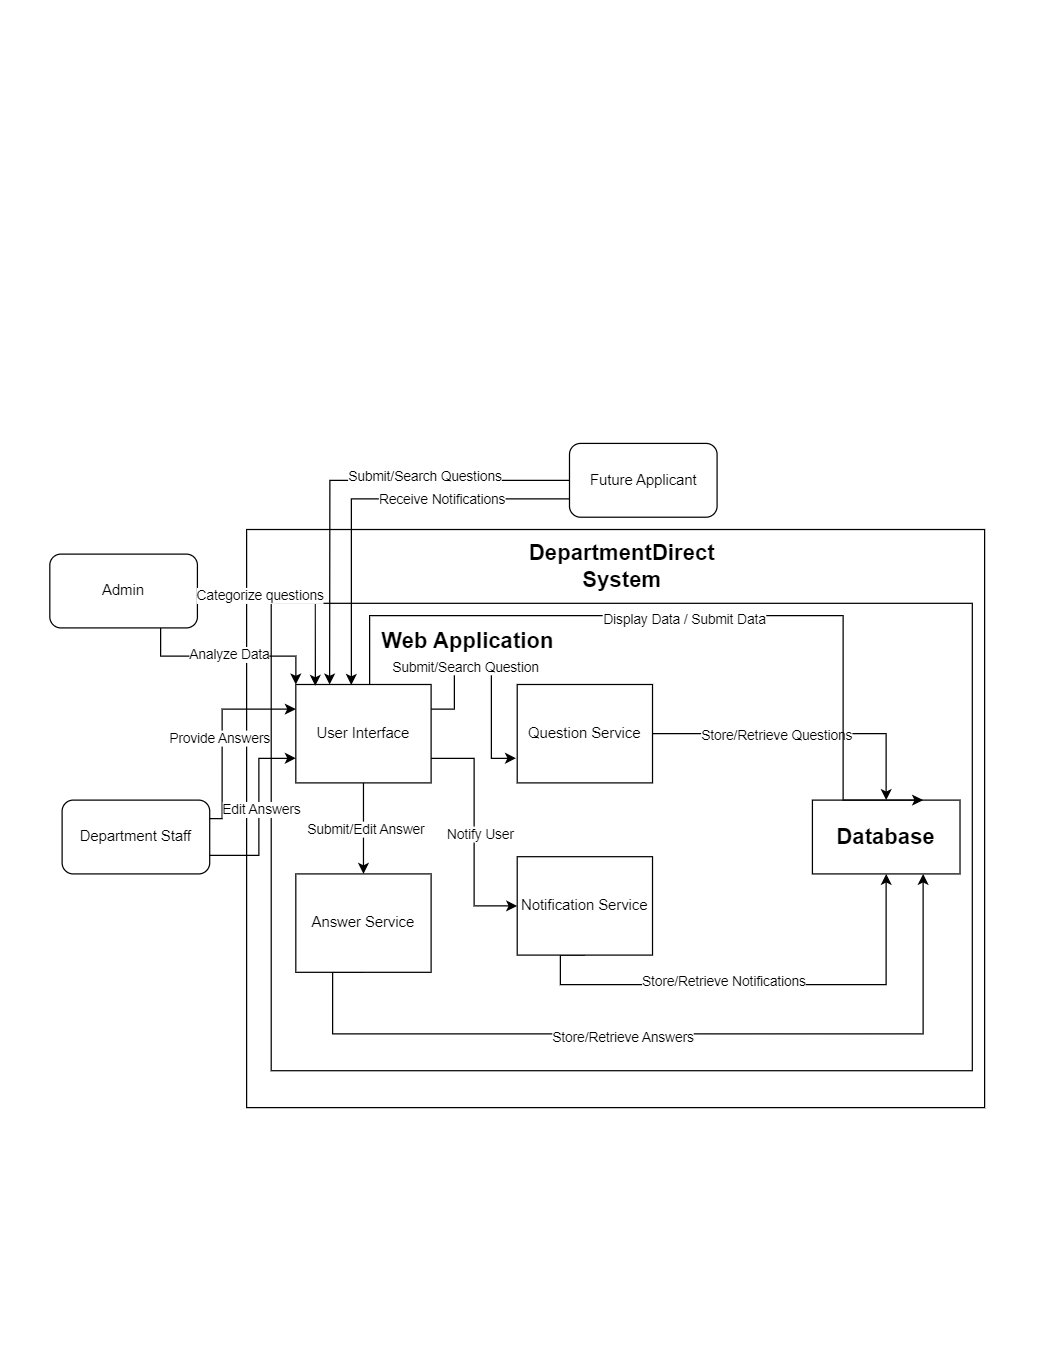

The diagram above was exported from draw.io. Its source (the exported page's mxGraphModel, read from the mxfile embedded in the PNG):
<mxGraphModel dx="2100" dy="1304" grid="1" gridSize="10" guides="1" tooltips="1" connect="1" arrows="1" fold="1" page="1" pageScale="1" pageWidth="850" pageHeight="1100" math="0" shadow="0">
  <root>
    <mxCell id="0" />
    <mxCell id="1" parent="0" />
    <mxCell id="oeE8xgQTsNxF8LfRU45l-86" value="" style="rounded=0;whiteSpace=wrap;html=1;" vertex="1" parent="1">
      <mxGeometry x="200" y="430" width="600" height="470" as="geometry" />
    </mxCell>
    <mxCell id="oeE8xgQTsNxF8LfRU45l-87" value="" style="rounded=0;whiteSpace=wrap;html=1;" vertex="1" parent="1">
      <mxGeometry x="220" y="490" width="570" height="380" as="geometry" />
    </mxCell>
    <mxCell id="oeE8xgQTsNxF8LfRU45l-88" value="&lt;b&gt;&lt;font style=&quot;font-size: 18px;&quot;&gt;Database&lt;/font&gt;&lt;/b&gt;" style="rounded=0;whiteSpace=wrap;html=1;" vertex="1" parent="1">
      <mxGeometry x="660" y="650" width="120" height="60" as="geometry" />
    </mxCell>
    <mxCell id="oeE8xgQTsNxF8LfRU45l-89" value="&lt;b&gt;&lt;font style=&quot;font-size: 18px;&quot;&gt;Web Application&lt;/font&gt;&lt;/b&gt;" style="text;html=1;align=center;verticalAlign=middle;whiteSpace=wrap;rounded=0;" vertex="1" parent="1">
      <mxGeometry x="285" y="506" width="190" height="30" as="geometry" />
    </mxCell>
    <mxCell id="oeE8xgQTsNxF8LfRU45l-90" style="edgeStyle=orthogonalEdgeStyle;rounded=0;orthogonalLoop=1;jettySize=auto;html=1;exitX=1;exitY=0.25;exitDx=0;exitDy=0;entryX=0;entryY=0.75;entryDx=0;entryDy=0;" edge="1" parent="1">
      <mxGeometry relative="1" as="geometry">
        <mxPoint x="349" y="576" as="sourcePoint" />
        <mxPoint x="419" y="616" as="targetPoint" />
        <Array as="points">
          <mxPoint x="369" y="576" />
          <mxPoint x="369" y="540" />
          <mxPoint x="399" y="540" />
          <mxPoint x="399" y="616" />
        </Array>
      </mxGeometry>
    </mxCell>
    <mxCell id="oeE8xgQTsNxF8LfRU45l-91" value="Submit/Search Question" style="edgeLabel;html=1;align=center;verticalAlign=middle;resizable=0;points=[];" vertex="1" connectable="0" parent="oeE8xgQTsNxF8LfRU45l-90">
      <mxGeometry x="-0.2909" y="-1" relative="1" as="geometry">
        <mxPoint as="offset" />
      </mxGeometry>
    </mxCell>
    <mxCell id="oeE8xgQTsNxF8LfRU45l-92" style="edgeStyle=orthogonalEdgeStyle;rounded=0;orthogonalLoop=1;jettySize=auto;html=1;exitX=0.5;exitY=1;exitDx=0;exitDy=0;" edge="1" parent="1" source="oeE8xgQTsNxF8LfRU45l-96" target="oeE8xgQTsNxF8LfRU45l-102">
      <mxGeometry relative="1" as="geometry" />
    </mxCell>
    <mxCell id="oeE8xgQTsNxF8LfRU45l-93" value="Submit/Edit Answer" style="edgeLabel;html=1;align=center;verticalAlign=middle;resizable=0;points=[];" vertex="1" connectable="0" parent="oeE8xgQTsNxF8LfRU45l-92">
      <mxGeometry x="-0.0318" y="1" relative="1" as="geometry">
        <mxPoint y="1" as="offset" />
      </mxGeometry>
    </mxCell>
    <mxCell id="oeE8xgQTsNxF8LfRU45l-94" style="edgeStyle=orthogonalEdgeStyle;rounded=0;orthogonalLoop=1;jettySize=auto;html=1;exitX=1;exitY=0.75;exitDx=0;exitDy=0;entryX=0;entryY=0.5;entryDx=0;entryDy=0;" edge="1" parent="1" source="oeE8xgQTsNxF8LfRU45l-96" target="oeE8xgQTsNxF8LfRU45l-105">
      <mxGeometry relative="1" as="geometry" />
    </mxCell>
    <mxCell id="oeE8xgQTsNxF8LfRU45l-95" value="Notify User" style="edgeLabel;html=1;align=center;verticalAlign=middle;resizable=0;points=[];" vertex="1" connectable="0" parent="oeE8xgQTsNxF8LfRU45l-94">
      <mxGeometry x="0.0173" y="4" relative="1" as="geometry">
        <mxPoint as="offset" />
      </mxGeometry>
    </mxCell>
    <mxCell id="oeE8xgQTsNxF8LfRU45l-96" value="User Interface" style="rounded=0;whiteSpace=wrap;html=1;" vertex="1" parent="1">
      <mxGeometry x="240" y="556" width="110" height="80" as="geometry" />
    </mxCell>
    <mxCell id="oeE8xgQTsNxF8LfRU45l-97" style="edgeStyle=orthogonalEdgeStyle;rounded=0;orthogonalLoop=1;jettySize=auto;html=1;entryX=0.5;entryY=0;entryDx=0;entryDy=0;" edge="1" parent="1" source="oeE8xgQTsNxF8LfRU45l-99" target="oeE8xgQTsNxF8LfRU45l-88">
      <mxGeometry relative="1" as="geometry" />
    </mxCell>
    <mxCell id="oeE8xgQTsNxF8LfRU45l-98" value="Store/Retrieve Questions" style="edgeLabel;html=1;align=center;verticalAlign=middle;resizable=0;points=[];" vertex="1" connectable="0" parent="oeE8xgQTsNxF8LfRU45l-97">
      <mxGeometry x="-0.175" y="-1" relative="1" as="geometry">
        <mxPoint as="offset" />
      </mxGeometry>
    </mxCell>
    <mxCell id="oeE8xgQTsNxF8LfRU45l-99" value="Question Service" style="rounded=0;whiteSpace=wrap;html=1;" vertex="1" parent="1">
      <mxGeometry x="420" y="556" width="110" height="80" as="geometry" />
    </mxCell>
    <mxCell id="oeE8xgQTsNxF8LfRU45l-100" style="edgeStyle=orthogonalEdgeStyle;rounded=0;orthogonalLoop=1;jettySize=auto;html=1;exitX=0.5;exitY=1;exitDx=0;exitDy=0;entryX=0.75;entryY=1;entryDx=0;entryDy=0;" edge="1" parent="1" source="oeE8xgQTsNxF8LfRU45l-102" target="oeE8xgQTsNxF8LfRU45l-88">
      <mxGeometry relative="1" as="geometry">
        <Array as="points">
          <mxPoint x="270" y="790" />
          <mxPoint x="270" y="840" />
          <mxPoint x="750" y="840" />
        </Array>
      </mxGeometry>
    </mxCell>
    <mxCell id="oeE8xgQTsNxF8LfRU45l-101" value="Store/Retrieve Answers" style="edgeLabel;html=1;align=center;verticalAlign=middle;resizable=0;points=[];" vertex="1" connectable="0" parent="oeE8xgQTsNxF8LfRU45l-100">
      <mxGeometry x="-0.0974" y="-1" relative="1" as="geometry">
        <mxPoint y="1" as="offset" />
      </mxGeometry>
    </mxCell>
    <mxCell id="oeE8xgQTsNxF8LfRU45l-102" value="Answer Service" style="rounded=0;whiteSpace=wrap;html=1;" vertex="1" parent="1">
      <mxGeometry x="240" y="710" width="110" height="80" as="geometry" />
    </mxCell>
    <mxCell id="oeE8xgQTsNxF8LfRU45l-103" style="edgeStyle=orthogonalEdgeStyle;rounded=0;orthogonalLoop=1;jettySize=auto;html=1;exitX=0.5;exitY=1;exitDx=0;exitDy=0;entryX=0.5;entryY=1;entryDx=0;entryDy=0;" edge="1" parent="1" source="oeE8xgQTsNxF8LfRU45l-105" target="oeE8xgQTsNxF8LfRU45l-88">
      <mxGeometry relative="1" as="geometry">
        <Array as="points">
          <mxPoint x="455" y="776" />
          <mxPoint x="455" y="800" />
          <mxPoint x="720" y="800" />
        </Array>
      </mxGeometry>
    </mxCell>
    <mxCell id="oeE8xgQTsNxF8LfRU45l-104" value="Store/Retrieve Notifications" style="edgeLabel;html=1;align=center;verticalAlign=middle;resizable=0;points=[];" vertex="1" connectable="0" parent="oeE8xgQTsNxF8LfRU45l-103">
      <mxGeometry x="-0.1205" y="4" relative="1" as="geometry">
        <mxPoint y="1" as="offset" />
      </mxGeometry>
    </mxCell>
    <mxCell id="oeE8xgQTsNxF8LfRU45l-105" value="Notification Service" style="rounded=0;whiteSpace=wrap;html=1;" vertex="1" parent="1">
      <mxGeometry x="420" y="696" width="110" height="80" as="geometry" />
    </mxCell>
    <mxCell id="oeE8xgQTsNxF8LfRU45l-106" style="edgeStyle=orthogonalEdgeStyle;rounded=0;orthogonalLoop=1;jettySize=auto;html=1;exitX=0.5;exitY=0;exitDx=0;exitDy=0;entryX=0.75;entryY=0;entryDx=0;entryDy=0;" edge="1" parent="1" source="oeE8xgQTsNxF8LfRU45l-96" target="oeE8xgQTsNxF8LfRU45l-88">
      <mxGeometry relative="1" as="geometry">
        <Array as="points">
          <mxPoint x="300" y="556" />
          <mxPoint x="300" y="500" />
          <mxPoint x="685" y="500" />
        </Array>
      </mxGeometry>
    </mxCell>
    <mxCell id="oeE8xgQTsNxF8LfRU45l-107" value="Display Data / Submit Data" style="edgeLabel;html=1;align=center;verticalAlign=middle;resizable=0;points=[];" vertex="1" connectable="0" parent="oeE8xgQTsNxF8LfRU45l-106">
      <mxGeometry x="-0.0452" y="-2" relative="1" as="geometry">
        <mxPoint as="offset" />
      </mxGeometry>
    </mxCell>
    <mxCell id="oeE8xgQTsNxF8LfRU45l-108" value="&lt;font style=&quot;font-size: 18px;&quot;&gt;&lt;b style=&quot;&quot;&gt;DepartmentDirect System&lt;/b&gt;&lt;/font&gt;" style="text;html=1;align=center;verticalAlign=middle;whiteSpace=wrap;rounded=0;" vertex="1" parent="1">
      <mxGeometry x="427.5" y="440" width="155" height="40" as="geometry" />
    </mxCell>
    <mxCell id="oeE8xgQTsNxF8LfRU45l-109" style="edgeStyle=orthogonalEdgeStyle;rounded=0;orthogonalLoop=1;jettySize=auto;html=1;exitX=0.75;exitY=1;exitDx=0;exitDy=0;entryX=0;entryY=0;entryDx=0;entryDy=0;" edge="1" parent="1" source="oeE8xgQTsNxF8LfRU45l-111" target="oeE8xgQTsNxF8LfRU45l-96">
      <mxGeometry relative="1" as="geometry" />
    </mxCell>
    <mxCell id="oeE8xgQTsNxF8LfRU45l-110" value="Analyze Data" style="edgeLabel;html=1;align=center;verticalAlign=middle;resizable=0;points=[];" vertex="1" connectable="0" parent="oeE8xgQTsNxF8LfRU45l-109">
      <mxGeometry x="0.011" y="2" relative="1" as="geometry">
        <mxPoint as="offset" />
      </mxGeometry>
    </mxCell>
    <mxCell id="oeE8xgQTsNxF8LfRU45l-111" value="Admin" style="rounded=1;whiteSpace=wrap;html=1;" vertex="1" parent="1">
      <mxGeometry x="40" y="450" width="120" height="60" as="geometry" />
    </mxCell>
    <mxCell id="oeE8xgQTsNxF8LfRU45l-112" style="edgeStyle=orthogonalEdgeStyle;rounded=0;orthogonalLoop=1;jettySize=auto;html=1;exitX=1;exitY=0.25;exitDx=0;exitDy=0;entryX=0;entryY=0.25;entryDx=0;entryDy=0;" edge="1" parent="1" source="oeE8xgQTsNxF8LfRU45l-116" target="oeE8xgQTsNxF8LfRU45l-96">
      <mxGeometry relative="1" as="geometry">
        <Array as="points">
          <mxPoint x="180" y="665" />
          <mxPoint x="180" y="576" />
        </Array>
      </mxGeometry>
    </mxCell>
    <mxCell id="oeE8xgQTsNxF8LfRU45l-113" value="Provide Answers" style="edgeLabel;html=1;align=center;verticalAlign=middle;resizable=0;points=[];" vertex="1" connectable="0" parent="oeE8xgQTsNxF8LfRU45l-112">
      <mxGeometry x="-0.0476" y="3" relative="1" as="geometry">
        <mxPoint as="offset" />
      </mxGeometry>
    </mxCell>
    <mxCell id="oeE8xgQTsNxF8LfRU45l-114" style="edgeStyle=orthogonalEdgeStyle;rounded=0;orthogonalLoop=1;jettySize=auto;html=1;exitX=1;exitY=0.75;exitDx=0;exitDy=0;entryX=0;entryY=0.75;entryDx=0;entryDy=0;" edge="1" parent="1" source="oeE8xgQTsNxF8LfRU45l-116" target="oeE8xgQTsNxF8LfRU45l-96">
      <mxGeometry relative="1" as="geometry">
        <Array as="points">
          <mxPoint x="210" y="695" />
          <mxPoint x="210" y="616" />
        </Array>
      </mxGeometry>
    </mxCell>
    <mxCell id="oeE8xgQTsNxF8LfRU45l-115" value="Edit Answers" style="edgeLabel;html=1;align=center;verticalAlign=middle;resizable=0;points=[];" vertex="1" connectable="0" parent="oeE8xgQTsNxF8LfRU45l-114">
      <mxGeometry x="0.0547" y="-1" relative="1" as="geometry">
        <mxPoint as="offset" />
      </mxGeometry>
    </mxCell>
    <mxCell id="oeE8xgQTsNxF8LfRU45l-116" value="Department Staff" style="rounded=1;whiteSpace=wrap;html=1;" vertex="1" parent="1">
      <mxGeometry x="50" y="650" width="120" height="60" as="geometry" />
    </mxCell>
    <mxCell id="oeE8xgQTsNxF8LfRU45l-117" style="edgeStyle=orthogonalEdgeStyle;rounded=0;orthogonalLoop=1;jettySize=auto;html=1;exitX=0;exitY=0.5;exitDx=0;exitDy=0;entryX=0.25;entryY=0;entryDx=0;entryDy=0;" edge="1" parent="1" source="oeE8xgQTsNxF8LfRU45l-119" target="oeE8xgQTsNxF8LfRU45l-96">
      <mxGeometry relative="1" as="geometry" />
    </mxCell>
    <mxCell id="oeE8xgQTsNxF8LfRU45l-118" value="Submit/Search Questions" style="edgeLabel;html=1;align=center;verticalAlign=middle;resizable=0;points=[];" vertex="1" connectable="0" parent="oeE8xgQTsNxF8LfRU45l-117">
      <mxGeometry x="-0.3413" y="-4" relative="1" as="geometry">
        <mxPoint x="-1" as="offset" />
      </mxGeometry>
    </mxCell>
    <mxCell id="oeE8xgQTsNxF8LfRU45l-119" value="Future Applicant" style="rounded=1;whiteSpace=wrap;html=1;" vertex="1" parent="1">
      <mxGeometry x="462.5" y="360" width="120" height="60" as="geometry" />
    </mxCell>
    <mxCell id="oeE8xgQTsNxF8LfRU45l-120" style="edgeStyle=orthogonalEdgeStyle;rounded=0;orthogonalLoop=1;jettySize=auto;html=1;exitX=0;exitY=0.75;exitDx=0;exitDy=0;entryX=0.41;entryY=0.005;entryDx=0;entryDy=0;entryPerimeter=0;" edge="1" parent="1" source="oeE8xgQTsNxF8LfRU45l-119" target="oeE8xgQTsNxF8LfRU45l-96">
      <mxGeometry relative="1" as="geometry" />
    </mxCell>
    <mxCell id="oeE8xgQTsNxF8LfRU45l-121" value="Receive Notifications" style="edgeLabel;html=1;align=center;verticalAlign=middle;resizable=0;points=[];" vertex="1" connectable="0" parent="oeE8xgQTsNxF8LfRU45l-120">
      <mxGeometry x="-0.3623" relative="1" as="geometry">
        <mxPoint x="-1" as="offset" />
      </mxGeometry>
    </mxCell>
    <mxCell id="oeE8xgQTsNxF8LfRU45l-122" style="edgeStyle=orthogonalEdgeStyle;rounded=0;orthogonalLoop=1;jettySize=auto;html=1;exitX=1;exitY=0.5;exitDx=0;exitDy=0;entryX=0.144;entryY=0.014;entryDx=0;entryDy=0;entryPerimeter=0;" edge="1" parent="1" source="oeE8xgQTsNxF8LfRU45l-111" target="oeE8xgQTsNxF8LfRU45l-96">
      <mxGeometry relative="1" as="geometry" />
    </mxCell>
    <mxCell id="oeE8xgQTsNxF8LfRU45l-123" value="Categorize questions" style="edgeLabel;html=1;align=center;verticalAlign=middle;resizable=0;points=[];" vertex="1" connectable="0" parent="oeE8xgQTsNxF8LfRU45l-122">
      <mxGeometry x="-0.4202" y="-3" relative="1" as="geometry">
        <mxPoint as="offset" />
      </mxGeometry>
    </mxCell>
  </root>
</mxGraphModel>